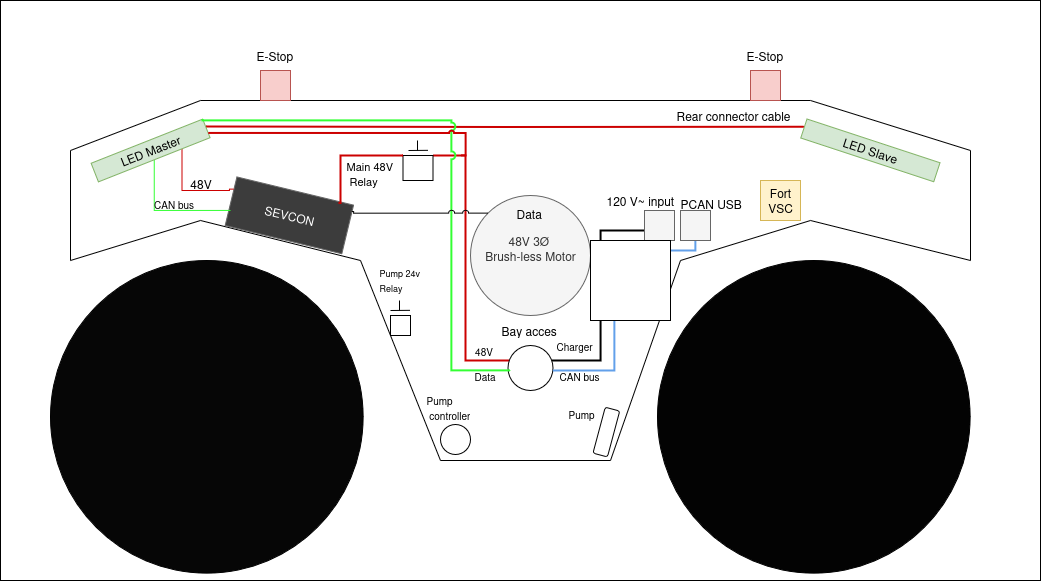

The diagram above was exported from draw.io. Its source (the exported page's mxGraphModel, read from the mxfile embedded in the PNG):
<mxGraphModel dx="2351" dy="996" grid="1" gridSize="10" guides="1" tooltips="1" connect="1" arrows="1" fold="1" page="1" pageScale="1" pageWidth="850" pageHeight="1100" math="0" shadow="0">
  <root>
    <mxCell id="0" />
    <mxCell id="1" parent="0" />
    <mxCell id="nQkix-6uVAc7kBHaNRsi-25" value="" style="rounded=0;whiteSpace=wrap;html=1;" vertex="1" parent="1">
      <mxGeometry x="-120" y="140" width="1040" height="580" as="geometry" />
    </mxCell>
    <mxCell id="i7CT_Sv9TLv1SvEJBlcD-1" value="" style="endArrow=none;html=1;rounded=0;" parent="1" edge="1">
      <mxGeometry width="50" height="50" relative="1" as="geometry">
        <mxPoint x="490" y="600" as="sourcePoint" />
        <mxPoint x="560" y="400" as="targetPoint" />
      </mxGeometry>
    </mxCell>
    <mxCell id="i7CT_Sv9TLv1SvEJBlcD-2" value="" style="endArrow=none;html=1;rounded=0;" parent="1" edge="1">
      <mxGeometry width="50" height="50" relative="1" as="geometry">
        <mxPoint x="320" y="600" as="sourcePoint" />
        <mxPoint x="490" y="600" as="targetPoint" />
      </mxGeometry>
    </mxCell>
    <mxCell id="i7CT_Sv9TLv1SvEJBlcD-3" value="" style="endArrow=none;html=1;rounded=0;" parent="1" edge="1">
      <mxGeometry width="50" height="50" relative="1" as="geometry">
        <mxPoint x="240" y="400" as="sourcePoint" />
        <mxPoint x="320" y="600" as="targetPoint" />
      </mxGeometry>
    </mxCell>
    <mxCell id="i7CT_Sv9TLv1SvEJBlcD-4" value="" style="endArrow=none;html=1;rounded=0;" parent="1" edge="1">
      <mxGeometry width="50" height="50" relative="1" as="geometry">
        <mxPoint x="240" y="400" as="sourcePoint" />
        <mxPoint x="80" y="360" as="targetPoint" />
      </mxGeometry>
    </mxCell>
    <mxCell id="i7CT_Sv9TLv1SvEJBlcD-5" value="" style="endArrow=none;html=1;rounded=0;" parent="1" edge="1">
      <mxGeometry width="50" height="50" relative="1" as="geometry">
        <mxPoint x="80" y="360" as="sourcePoint" />
        <mxPoint x="-50" y="400" as="targetPoint" />
      </mxGeometry>
    </mxCell>
    <mxCell id="i7CT_Sv9TLv1SvEJBlcD-6" value="" style="endArrow=none;html=1;rounded=0;" parent="1" edge="1">
      <mxGeometry width="50" height="50" relative="1" as="geometry">
        <mxPoint x="690" y="360" as="sourcePoint" />
        <mxPoint x="850" y="400" as="targetPoint" />
      </mxGeometry>
    </mxCell>
    <mxCell id="i7CT_Sv9TLv1SvEJBlcD-7" value="" style="endArrow=none;html=1;rounded=0;" parent="1" edge="1">
      <mxGeometry width="50" height="50" relative="1" as="geometry">
        <mxPoint x="560" y="400" as="sourcePoint" />
        <mxPoint x="690" y="360" as="targetPoint" />
      </mxGeometry>
    </mxCell>
    <mxCell id="i7CT_Sv9TLv1SvEJBlcD-8" value="&lt;span style=&quot;color: rgb(255, 255, 255);&quot;&gt;SEVCON&lt;/span&gt;" style="rounded=0;whiteSpace=wrap;html=1;rotation=13.6;direction=west;strokeColor=#666666;fillColor=#3C3C3C;fontColor=#333333;" parent="1" vertex="1">
      <mxGeometry x="108.82" y="329.86" width="120" height="50" as="geometry" />
    </mxCell>
    <mxCell id="i7CT_Sv9TLv1SvEJBlcD-10" value="" style="endArrow=none;html=1;rounded=0;" parent="1" edge="1">
      <mxGeometry width="50" height="50" relative="1" as="geometry">
        <mxPoint x="-50" y="290" as="sourcePoint" />
        <mxPoint x="-50" y="400" as="targetPoint" />
      </mxGeometry>
    </mxCell>
    <mxCell id="i7CT_Sv9TLv1SvEJBlcD-11" value="" style="endArrow=none;html=1;rounded=0;" parent="1" edge="1">
      <mxGeometry width="50" height="50" relative="1" as="geometry">
        <mxPoint x="-50" y="290" as="sourcePoint" />
        <mxPoint x="80" y="240" as="targetPoint" />
      </mxGeometry>
    </mxCell>
    <mxCell id="i7CT_Sv9TLv1SvEJBlcD-12" value="" style="endArrow=none;html=1;rounded=0;" parent="1" edge="1">
      <mxGeometry width="50" height="50" relative="1" as="geometry">
        <mxPoint x="80" y="240" as="sourcePoint" />
        <mxPoint x="690" y="240" as="targetPoint" />
      </mxGeometry>
    </mxCell>
    <mxCell id="i7CT_Sv9TLv1SvEJBlcD-13" value="" style="endArrow=none;html=1;rounded=0;" parent="1" edge="1">
      <mxGeometry width="50" height="50" relative="1" as="geometry">
        <mxPoint x="850" y="290" as="sourcePoint" />
        <mxPoint x="690" y="240" as="targetPoint" />
      </mxGeometry>
    </mxCell>
    <mxCell id="i7CT_Sv9TLv1SvEJBlcD-14" value="" style="endArrow=none;html=1;rounded=0;" parent="1" edge="1">
      <mxGeometry width="50" height="50" relative="1" as="geometry">
        <mxPoint x="850" y="290" as="sourcePoint" />
        <mxPoint x="850" y="400" as="targetPoint" />
      </mxGeometry>
    </mxCell>
    <mxCell id="6qHDCr1hFNVZlZBoAQg2-8" style="edgeStyle=orthogonalEdgeStyle;rounded=0;orthogonalLoop=1;jettySize=auto;html=1;exitX=1;exitY=0.5;exitDx=0;exitDy=0;entryX=0;entryY=0.5;entryDx=0;entryDy=0;endArrow=none;endFill=0;strokeWidth=2;strokeColor=light-dark(#CC0000,#CC0000);" parent="1" edge="1">
      <mxGeometry relative="1" as="geometry">
        <mxPoint x="85.78658915329515" y="266.01252683891937" as="sourcePoint" />
        <mxPoint x="683.5019563932742" y="266.2365557041438" as="targetPoint" />
      </mxGeometry>
    </mxCell>
    <mxCell id="6qHDCr1hFNVZlZBoAQg2-19" style="edgeStyle=orthogonalEdgeStyle;rounded=0;orthogonalLoop=1;jettySize=auto;html=1;exitX=0.5;exitY=1;exitDx=0;exitDy=0;endArrow=none;endFill=0;strokeColor=#33FF33;" parent="1" source="i7CT_Sv9TLv1SvEJBlcD-16" edge="1">
      <mxGeometry relative="1" as="geometry">
        <Array as="points">
          <mxPoint x="34" y="350" />
          <mxPoint x="111" y="350" />
        </Array>
        <mxPoint x="110" y="350" as="targetPoint" />
      </mxGeometry>
    </mxCell>
    <mxCell id="nQkix-6uVAc7kBHaNRsi-3" style="edgeStyle=orthogonalEdgeStyle;rounded=0;orthogonalLoop=1;jettySize=auto;html=1;exitX=0.75;exitY=1;exitDx=0;exitDy=0;entryX=1;entryY=0.75;entryDx=0;entryDy=0;strokeColor=light-dark(#CC0000,#CC0000);endArrow=none;endFill=0;" edge="1" parent="1" source="i7CT_Sv9TLv1SvEJBlcD-16" target="i7CT_Sv9TLv1SvEJBlcD-8">
      <mxGeometry relative="1" as="geometry">
        <Array as="points">
          <mxPoint x="62" y="330" />
          <mxPoint x="109" y="330" />
          <mxPoint x="109" y="329" />
        </Array>
      </mxGeometry>
    </mxCell>
    <mxCell id="i7CT_Sv9TLv1SvEJBlcD-16" value="LED Master" style="rounded=0;whiteSpace=wrap;html=1;rotation=-21.6;fillColor=#d5e8d4;strokeColor=#82b366;" parent="1" vertex="1">
      <mxGeometry x="-30" y="280" width="120" height="20" as="geometry" />
    </mxCell>
    <mxCell id="i7CT_Sv9TLv1SvEJBlcD-17" value="LED Slave" style="rounded=0;whiteSpace=wrap;html=1;rotation=18.2;fillColor=#d5e8d4;strokeColor=#82b366;" parent="1" vertex="1">
      <mxGeometry x="680" y="280" width="140" height="20" as="geometry" />
    </mxCell>
    <mxCell id="i7CT_Sv9TLv1SvEJBlcD-23" value="" style="whiteSpace=wrap;html=1;aspect=fixed;fillColor=#f8cecc;strokeColor=#b85450;" parent="1" vertex="1">
      <mxGeometry x="140" y="210" width="30" height="30" as="geometry" />
    </mxCell>
    <mxCell id="i7CT_Sv9TLv1SvEJBlcD-24" value="" style="whiteSpace=wrap;html=1;aspect=fixed;fillColor=#f8cecc;strokeColor=#b85450;" parent="1" vertex="1">
      <mxGeometry x="630" y="210" width="30" height="30" as="geometry" />
    </mxCell>
    <mxCell id="i7CT_Sv9TLv1SvEJBlcD-25" value="" style="ellipse;whiteSpace=wrap;html=1;aspect=fixed;fillColor=#060606;" parent="1" vertex="1">
      <mxGeometry x="-70" y="400" width="312.64" height="312.64" as="geometry" />
    </mxCell>
    <mxCell id="i7CT_Sv9TLv1SvEJBlcD-27" value="" style="ellipse;whiteSpace=wrap;html=1;aspect=fixed;fillColor=#030303;" parent="1" vertex="1">
      <mxGeometry x="537" y="400" width="312.64" height="312.64" as="geometry" />
    </mxCell>
    <mxCell id="i7CT_Sv9TLv1SvEJBlcD-28" value="&lt;div&gt;&lt;br&gt;&lt;/div&gt;&lt;div&gt;48V 3&lt;font style=&quot;font-size: 12px;&quot;&gt;Ø&lt;/font&gt;&amp;nbsp;&lt;/div&gt;&lt;div&gt;Brush-less Motor&lt;/div&gt;&lt;div&gt;&lt;br&gt;&lt;/div&gt;&lt;div&gt;&lt;br&gt;&lt;/div&gt;" style="ellipse;whiteSpace=wrap;html=1;aspect=fixed;fillColor=#f5f5f5;fontColor=#333333;strokeColor=#666666;" parent="1" vertex="1">
      <mxGeometry x="350" y="335" width="120" height="120" as="geometry" />
    </mxCell>
    <mxCell id="i7CT_Sv9TLv1SvEJBlcD-29" value="&lt;div&gt;Fort VSC&lt;/div&gt;" style="whiteSpace=wrap;html=1;aspect=fixed;fillColor=#fff2cc;strokeColor=#d6b656;" parent="1" vertex="1">
      <mxGeometry x="640" y="320" width="40" height="40" as="geometry" />
    </mxCell>
    <mxCell id="i7CT_Sv9TLv1SvEJBlcD-34" style="edgeStyle=orthogonalEdgeStyle;rounded=0;orthogonalLoop=1;jettySize=auto;html=1;endArrow=none;endFill=0;jumpStyle=arc;strokeWidth=2;entryX=0.25;entryY=1;entryDx=0;entryDy=0;" parent="1" source="i7CT_Sv9TLv1SvEJBlcD-30" target="i7CT_Sv9TLv1SvEJBlcD-37" edge="1">
      <mxGeometry relative="1" as="geometry">
        <mxPoint x="530" y="240" as="targetPoint" />
        <Array as="points">
          <mxPoint x="480" y="500" />
          <mxPoint x="480" y="370" />
          <mxPoint x="532" y="370" />
        </Array>
      </mxGeometry>
    </mxCell>
    <mxCell id="i7CT_Sv9TLv1SvEJBlcD-62" style="edgeStyle=orthogonalEdgeStyle;rounded=0;orthogonalLoop=1;jettySize=auto;html=1;entryX=0;entryY=0;entryDx=0;entryDy=0;strokeWidth=2;strokeColor=light-dark(#CC0000,#CC0000);endArrow=none;endFill=0;" parent="1" source="i7CT_Sv9TLv1SvEJBlcD-30" target="i7CT_Sv9TLv1SvEJBlcD-50" edge="1">
      <mxGeometry relative="1" as="geometry">
        <Array as="points">
          <mxPoint x="345" y="500" />
          <mxPoint x="345" y="295" />
        </Array>
      </mxGeometry>
    </mxCell>
    <mxCell id="i7CT_Sv9TLv1SvEJBlcD-30" value="" style="ellipse;whiteSpace=wrap;html=1;aspect=fixed;" parent="1" vertex="1">
      <mxGeometry x="387.5" y="485" width="45" height="45" as="geometry" />
    </mxCell>
    <mxCell id="6qHDCr1hFNVZlZBoAQg2-6" style="edgeStyle=orthogonalEdgeStyle;rounded=0;orthogonalLoop=1;jettySize=auto;html=1;entryX=1;entryY=0;entryDx=0;entryDy=0;jumpStyle=arc;endArrow=none;endFill=0;strokeColor=#33FF33;strokeWidth=2;" parent="1" target="i7CT_Sv9TLv1SvEJBlcD-16" edge="1">
      <mxGeometry relative="1" as="geometry">
        <Array as="points">
          <mxPoint x="331" y="510" />
          <mxPoint x="331" y="260" />
          <mxPoint x="82" y="260" />
        </Array>
        <mxPoint x="390" y="510" as="sourcePoint" />
        <mxPoint x="83.00534362644831" y="198.61476198003686" as="targetPoint" />
      </mxGeometry>
    </mxCell>
    <mxCell id="i7CT_Sv9TLv1SvEJBlcD-31" value="Bay acces" style="text;strokeColor=none;fillColor=none;align=left;verticalAlign=middle;spacingLeft=4;spacingRight=4;overflow=hidden;points=[[0,0.5],[1,0.5]];portConstraint=eastwest;rotatable=0;whiteSpace=wrap;html=1;" parent="1" vertex="1">
      <mxGeometry x="375" y="455" width="70" height="30" as="geometry" />
    </mxCell>
    <mxCell id="i7CT_Sv9TLv1SvEJBlcD-37" value="" style="whiteSpace=wrap;html=1;aspect=fixed;fillColor=#f5f5f5;fontColor=#333333;strokeColor=#666666;" parent="1" vertex="1">
      <mxGeometry x="524" y="350" width="30" height="30" as="geometry" />
    </mxCell>
    <mxCell id="i7CT_Sv9TLv1SvEJBlcD-42" value="120 V~ input" style="text;strokeColor=none;fillColor=none;align=left;verticalAlign=middle;spacingLeft=4;spacingRight=4;overflow=hidden;points=[[0,0.5],[1,0.5]];portConstraint=eastwest;rotatable=0;whiteSpace=wrap;html=1;" parent="1" vertex="1">
      <mxGeometry x="480" y="325" width="80" height="30" as="geometry" />
    </mxCell>
    <mxCell id="i7CT_Sv9TLv1SvEJBlcD-43" value="E-Stop" style="text;strokeColor=none;fillColor=none;align=left;verticalAlign=middle;spacingLeft=4;spacingRight=4;overflow=hidden;points=[[0,0.5],[1,0.5]];portConstraint=eastwest;rotatable=0;whiteSpace=wrap;html=1;" parent="1" vertex="1">
      <mxGeometry x="130" y="180" width="80" height="30" as="geometry" />
    </mxCell>
    <mxCell id="i7CT_Sv9TLv1SvEJBlcD-44" value="E-Stop" style="text;strokeColor=none;fillColor=none;align=left;verticalAlign=middle;spacingLeft=4;spacingRight=4;overflow=hidden;points=[[0,0.5],[1,0.5]];portConstraint=eastwest;rotatable=0;whiteSpace=wrap;html=1;" parent="1" vertex="1">
      <mxGeometry x="620" y="180" width="80" height="30" as="geometry" />
    </mxCell>
    <mxCell id="nQkix-6uVAc7kBHaNRsi-15" style="edgeStyle=orthogonalEdgeStyle;rounded=0;orthogonalLoop=1;jettySize=auto;html=1;entryX=1;entryY=0.75;entryDx=0;entryDy=0;endArrow=none;endFill=0;strokeWidth=2;strokeColor=light-dark(#CC0000,#CC0000);jumpStyle=arc;jumpSize=3;" edge="1" parent="1" target="i7CT_Sv9TLv1SvEJBlcD-16">
      <mxGeometry relative="1" as="geometry">
        <mxPoint x="340" y="295" as="sourcePoint" />
        <Array as="points">
          <mxPoint x="345" y="295" />
          <mxPoint x="345" y="273" />
        </Array>
      </mxGeometry>
    </mxCell>
    <mxCell id="i7CT_Sv9TLv1SvEJBlcD-47" value="" style="edgeStyle=orthogonalEdgeStyle;rounded=0;orthogonalLoop=1;jettySize=auto;html=1;jumpStyle=arc;strokeWidth=2;endArrow=none;endFill=0;strokeColor=light-dark(#62a0ea, #ededed);" parent="1" source="i7CT_Sv9TLv1SvEJBlcD-30" target="i7CT_Sv9TLv1SvEJBlcD-46" edge="1">
      <mxGeometry relative="1" as="geometry">
        <mxPoint x="520" y="390" as="targetPoint" />
        <mxPoint x="400" y="541" as="sourcePoint" />
        <Array as="points">
          <mxPoint x="494" y="510" />
          <mxPoint x="494" y="390" />
          <mxPoint x="575" y="390" />
        </Array>
      </mxGeometry>
    </mxCell>
    <mxCell id="i7CT_Sv9TLv1SvEJBlcD-46" value="" style="whiteSpace=wrap;html=1;aspect=fixed;fillColor=#f5f5f5;fontColor=#333333;strokeColor=#666666;" parent="1" vertex="1">
      <mxGeometry x="560" y="350" width="30" height="30" as="geometry" />
    </mxCell>
    <mxCell id="i7CT_Sv9TLv1SvEJBlcD-48" value="PCAN USB" style="text;strokeColor=none;fillColor=none;align=left;verticalAlign=middle;spacingLeft=4;spacingRight=4;overflow=hidden;points=[[0,0.5],[1,0.5]];portConstraint=eastwest;rotatable=0;whiteSpace=wrap;html=1;" parent="1" vertex="1">
      <mxGeometry x="554" y="328" width="80" height="30" as="geometry" />
    </mxCell>
    <mxCell id="i7CT_Sv9TLv1SvEJBlcD-50" value="" style="rounded=0;whiteSpace=wrap;html=1;direction=south;" parent="1" vertex="1">
      <mxGeometry x="282.5" y="295" width="30" height="25" as="geometry" />
    </mxCell>
    <mxCell id="i7CT_Sv9TLv1SvEJBlcD-52" value="&lt;div&gt;&lt;font style=&quot;font-size: 11px;&quot;&gt;Main 48V&lt;/font&gt;&lt;/div&gt;&lt;div&gt;&lt;font style=&quot;font-size: 11px;&quot;&gt;&amp;nbsp;Relay&lt;/font&gt;&lt;/div&gt;" style="text;strokeColor=none;fillColor=none;align=left;verticalAlign=middle;spacingLeft=4;spacingRight=4;overflow=hidden;points=[[0,0.5],[1,0.5]];portConstraint=eastwest;rotatable=0;whiteSpace=wrap;html=1;" parent="1" vertex="1">
      <mxGeometry x="220" y="294.5" width="60" height="37" as="geometry" />
    </mxCell>
    <mxCell id="i7CT_Sv9TLv1SvEJBlcD-56" style="edgeStyle=orthogonalEdgeStyle;rounded=0;orthogonalLoop=1;jettySize=auto;html=1;exitX=0;exitY=0;exitDx=0;exitDy=0;entryX=0.003;entryY=0.869;entryDx=0;entryDy=0;entryPerimeter=0;jumpStyle=arc;endArrow=none;endFill=0;" parent="1" source="i7CT_Sv9TLv1SvEJBlcD-28" target="i7CT_Sv9TLv1SvEJBlcD-8" edge="1">
      <mxGeometry relative="1" as="geometry">
        <Array as="points">
          <mxPoint x="233" y="353" />
        </Array>
      </mxGeometry>
    </mxCell>
    <mxCell id="i7CT_Sv9TLv1SvEJBlcD-57" value="Data" style="text;strokeColor=none;fillColor=none;align=left;verticalAlign=middle;spacingLeft=4;spacingRight=4;overflow=hidden;points=[[0,0.5],[1,0.5]];portConstraint=eastwest;rotatable=0;whiteSpace=wrap;html=1;" parent="1" vertex="1">
      <mxGeometry x="390" y="338" width="80" height="30" as="geometry" />
    </mxCell>
    <mxCell id="6qHDCr1hFNVZlZBoAQg2-1" style="edgeStyle=orthogonalEdgeStyle;rounded=0;orthogonalLoop=1;jettySize=auto;html=1;exitX=0;exitY=1;exitDx=0;exitDy=0;entryX=0.126;entryY=0.971;entryDx=0;entryDy=0;entryPerimeter=0;endArrow=none;endFill=0;strokeWidth=2;strokeColor=light-dark(#CC0000,#CC0000);" parent="1" source="i7CT_Sv9TLv1SvEJBlcD-50" target="i7CT_Sv9TLv1SvEJBlcD-8" edge="1">
      <mxGeometry relative="1" as="geometry">
        <Array as="points">
          <mxPoint x="220" y="295" />
        </Array>
      </mxGeometry>
    </mxCell>
    <mxCell id="6qHDCr1hFNVZlZBoAQg2-2" value="" style="endArrow=none;html=1;rounded=0;" parent="1" edge="1">
      <mxGeometry width="50" height="50" relative="1" as="geometry">
        <mxPoint x="288" y="290" as="sourcePoint" />
        <mxPoint x="307.5" y="289.83000000000004" as="targetPoint" />
        <Array as="points">
          <mxPoint x="307.5" y="289.83000000000004" />
        </Array>
      </mxGeometry>
    </mxCell>
    <mxCell id="6qHDCr1hFNVZlZBoAQg2-4" value="" style="endArrow=none;html=1;rounded=0;" parent="1" edge="1">
      <mxGeometry width="50" height="50" relative="1" as="geometry">
        <mxPoint x="297" y="290" as="sourcePoint" />
        <mxPoint x="297" y="280" as="targetPoint" />
      </mxGeometry>
    </mxCell>
    <mxCell id="6qHDCr1hFNVZlZBoAQg2-9" value="Rear connector cable" style="text;strokeColor=none;fillColor=none;align=left;verticalAlign=middle;spacingLeft=4;spacingRight=4;overflow=hidden;points=[[0,0.5],[1,0.5]];portConstraint=eastwest;rotatable=0;whiteSpace=wrap;html=1;" parent="1" vertex="1">
      <mxGeometry x="550" y="240" width="130" height="30" as="geometry" />
    </mxCell>
    <mxCell id="6qHDCr1hFNVZlZBoAQg2-11" value="&lt;font style=&quot;font-size: 10px;&quot;&gt;Data&amp;nbsp;&lt;/font&gt;" style="text;strokeColor=none;fillColor=none;align=left;verticalAlign=middle;spacingLeft=4;spacingRight=4;overflow=hidden;points=[[0,0.5],[1,0.5]];portConstraint=eastwest;rotatable=0;whiteSpace=wrap;html=1;" parent="1" vertex="1">
      <mxGeometry x="347.5" y="500" width="40" height="30" as="geometry" />
    </mxCell>
    <mxCell id="nQkix-6uVAc7kBHaNRsi-7" value="" style="rounded=1;whiteSpace=wrap;html=1;rotation=-75;" vertex="1" parent="1">
      <mxGeometry x="462" y="564" width="47.5" height="15" as="geometry" />
    </mxCell>
    <mxCell id="6qHDCr1hFNVZlZBoAQg2-20" value="&lt;font style=&quot;font-size: 10px;&quot;&gt;CAN bus&lt;/font&gt;" style="text;html=1;align=center;verticalAlign=middle;resizable=0;points=[];autosize=1;strokeColor=none;fillColor=none;" parent="1" vertex="1">
      <mxGeometry x="23" y="328" width="60" height="30" as="geometry" />
    </mxCell>
    <mxCell id="nQkix-6uVAc7kBHaNRsi-4" value="48V" style="text;html=1;align=center;verticalAlign=middle;resizable=0;points=[];autosize=1;strokeColor=none;fillColor=none;" vertex="1" parent="1">
      <mxGeometry x="60" y="308" width="40" height="30" as="geometry" />
    </mxCell>
    <mxCell id="nQkix-6uVAc7kBHaNRsi-6" value="" style="ellipse;whiteSpace=wrap;html=1;aspect=fixed;" vertex="1" parent="1">
      <mxGeometry x="320" y="564" width="30" height="30" as="geometry" />
    </mxCell>
    <mxCell id="nQkix-6uVAc7kBHaNRsi-11" value="" style="rounded=0;whiteSpace=wrap;html=1;direction=south;" vertex="1" parent="1">
      <mxGeometry x="270" y="455" width="20" height="20" as="geometry" />
    </mxCell>
    <mxCell id="nQkix-6uVAc7kBHaNRsi-12" value="" style="endArrow=none;html=1;rounded=0;" edge="1" parent="1">
      <mxGeometry width="50" height="50" relative="1" as="geometry">
        <mxPoint x="270" y="450" as="sourcePoint" />
        <mxPoint x="289.5" y="449.83000000000004" as="targetPoint" />
        <Array as="points">
          <mxPoint x="289.5" y="449.83000000000004" />
        </Array>
      </mxGeometry>
    </mxCell>
    <mxCell id="nQkix-6uVAc7kBHaNRsi-13" value="" style="endArrow=none;html=1;rounded=0;" edge="1" parent="1">
      <mxGeometry width="50" height="50" relative="1" as="geometry">
        <mxPoint x="279" y="450" as="sourcePoint" />
        <mxPoint x="279" y="440" as="targetPoint" />
      </mxGeometry>
    </mxCell>
    <mxCell id="nQkix-6uVAc7kBHaNRsi-14" value="&lt;font style=&quot;font-size: 9px;&quot;&gt;Pump 24v Relay&lt;/font&gt;" style="text;strokeColor=none;fillColor=none;align=left;verticalAlign=middle;spacingLeft=4;spacingRight=4;overflow=hidden;points=[[0,0.5],[1,0.5]];portConstraint=eastwest;rotatable=0;whiteSpace=wrap;html=1;" vertex="1" parent="1">
      <mxGeometry x="252.5" y="400" width="55" height="37" as="geometry" />
    </mxCell>
    <mxCell id="nQkix-6uVAc7kBHaNRsi-16" value="&lt;font style=&quot;font-size: 10px;&quot;&gt;48V&lt;/font&gt;" style="text;html=1;align=center;verticalAlign=middle;resizable=0;points=[];autosize=1;strokeColor=none;fillColor=none;" vertex="1" parent="1">
      <mxGeometry x="342.5" y="475" width="40" height="30" as="geometry" />
    </mxCell>
    <mxCell id="nQkix-6uVAc7kBHaNRsi-17" value="&lt;font style=&quot;font-size: 10px;&quot;&gt;CAN bus&lt;/font&gt;" style="text;strokeColor=none;fillColor=none;align=left;verticalAlign=middle;spacingLeft=4;spacingRight=4;overflow=hidden;points=[[0,0.5],[1,0.5]];portConstraint=eastwest;rotatable=0;whiteSpace=wrap;html=1;" vertex="1" parent="1">
      <mxGeometry x="432.5" y="500" width="60" height="30" as="geometry" />
    </mxCell>
    <mxCell id="nQkix-6uVAc7kBHaNRsi-18" value="&lt;font style=&quot;font-size: 10px;&quot;&gt;Charger&lt;/font&gt;" style="text;strokeColor=none;fillColor=none;align=left;verticalAlign=middle;spacingLeft=4;spacingRight=4;overflow=hidden;points=[[0,0.5],[1,0.5]];portConstraint=eastwest;rotatable=0;whiteSpace=wrap;html=1;" vertex="1" parent="1">
      <mxGeometry x="429.5" y="470" width="60" height="30" as="geometry" />
    </mxCell>
    <mxCell id="nQkix-6uVAc7kBHaNRsi-19" value="&lt;div&gt;&lt;font style=&quot;font-size: 10px;&quot;&gt;Pump&lt;/font&gt;&lt;/div&gt;&lt;div&gt;&lt;font style=&quot;font-size: 10px;&quot;&gt;&amp;nbsp;controller&lt;/font&gt;&lt;/div&gt;" style="text;strokeColor=none;fillColor=none;align=left;verticalAlign=middle;spacingLeft=4;spacingRight=4;overflow=hidden;points=[[0,0.5],[1,0.5]];portConstraint=eastwest;rotatable=0;whiteSpace=wrap;html=1;" vertex="1" parent="1">
      <mxGeometry x="300" y="529" width="60" height="35" as="geometry" />
    </mxCell>
    <mxCell id="nQkix-6uVAc7kBHaNRsi-21" value="&lt;font style=&quot;font-size: 10px;&quot;&gt;Pump&lt;/font&gt;" style="text;strokeColor=none;fillColor=none;align=left;verticalAlign=middle;spacingLeft=4;spacingRight=4;overflow=hidden;points=[[0,0.5],[1,0.5]];portConstraint=eastwest;rotatable=0;whiteSpace=wrap;html=1;" vertex="1" parent="1">
      <mxGeometry x="441.5" y="535" width="36" height="35" as="geometry" />
    </mxCell>
    <mxCell id="nQkix-6uVAc7kBHaNRsi-24" value="" style="whiteSpace=wrap;html=1;aspect=fixed;" vertex="1" parent="1">
      <mxGeometry x="470" y="380" width="80" height="80" as="geometry" />
    </mxCell>
  </root>
</mxGraphModel>